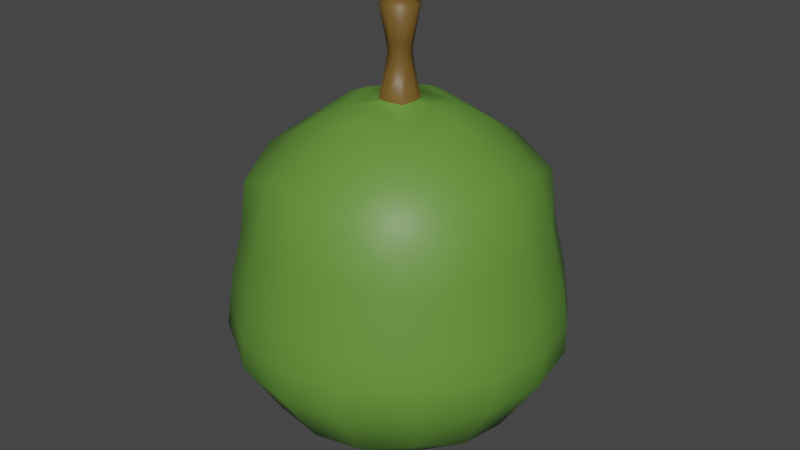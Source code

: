 # Source: Fruit1.blend  (saved by Blender 2.90.8; exported with 4.5.12 LTS)
import bpy
from mathutils import Matrix  # noqa: F401  (used for matrix-valued properties, if any)

bpy.ops.wm.read_factory_settings(use_empty=True)
scene = bpy.context.scene
scene.name = 'Scene'

# ---- collections
col_collection = bpy.data.collections.new('Collection'); scene.collection.children.link(col_collection)

# ---- materials (node trees are filled in below, after node groups)
mat_material_001 = bpy.data.materials.new('Material.001')
mat_material_001.use_transparent_shadow = False
mat_material_002 = bpy.data.materials.new('Material.002')
mat_material_002.use_transparent_shadow = False

# ---- material node trees
mat_material_001.use_nodes = True; mat_material_001.node_tree.nodes.clear()
_N = mat_material_001.node_tree.nodes; _L = mat_material_001.node_tree.links
n0 = _N.new('ShaderNodeBsdfPrincipled'); n0.name = 'Principled BSDF'; n0.location = (10, 300)
n0.distribution = 'GGX'
n0.subsurface_method = 'BURLEY'
n0.inputs[0].default_value = (0.1182, 0.281, 0.03926, 1.0)
n0.inputs[3].default_value = 1.45
n0.inputs[27].default_value = (0.0, 0.0, 0.0, 1.0)
n0.inputs[28].default_value = 1.0
n1 = _N.new('ShaderNodeOutputMaterial'); n1.name = 'Material Output'; n1.location = (300, 300)
_L.new(n0.outputs[0], n1.inputs[0])
n1.is_active_output = True
mat_material_002.use_nodes = True; mat_material_002.node_tree.nodes.clear()
_N = mat_material_002.node_tree.nodes; _L = mat_material_002.node_tree.links
n0 = _N.new('ShaderNodeBsdfPrincipled'); n0.name = 'Principled BSDF'; n0.location = (10, 300)
n0.distribution = 'GGX'
n0.subsurface_method = 'BURLEY'
n0.inputs[0].default_value = (0.1626, 0.08786, 0.01631, 1.0)
n0.inputs[3].default_value = 1.45
n0.inputs[27].default_value = (0.0, 0.0, 0.0, 1.0)
n0.inputs[28].default_value = 1.0
n1 = _N.new('ShaderNodeOutputMaterial'); n1.name = 'Material Output'; n1.location = (300, 300)
_L.new(n0.outputs[0], n1.inputs[0])
n1.is_active_output = True

# ---- world
world_world = bpy.data.worlds.new('World'); scene.world = world_world
world_world.use_nodes = True; world_world.node_tree.nodes.clear()
_N = world_world.node_tree.nodes; _L = world_world.node_tree.links
n0 = _N.new('ShaderNodeOutputWorld'); n0.name = 'World Output'; n0.location = (300, 300)
n1 = _N.new('ShaderNodeBackground'); n1.name = 'Background'; n1.location = (10, 300)
n1.inputs[0].default_value = (0.05088, 0.05088, 0.05088, 1.0)
_L.new(n1.outputs[0], n0.inputs[0])
n0.is_active_output = True
world_world.color = (0.05088, 0.05088, 0.05088)
world_world.use_sun_shadow = False
world_world.sun_shadow_jitter_overblur = 0.0

# ---- meshes
me_roundcube = bpy.data.meshes.new('Roundcube')
me_roundcube.from_pydata([(0.5774, 0.5774, -0.5774), (0.2887, 0.677, -0.677), (0.0, 0.7071, -0.7071), (-0.2887, 0.677, -0.677), (0.677, 0.677, -0.2887), (0.3385, 0.878, -0.3385), (0.0, 0.9354, -0.3536), (-0.3385, 0.878, -0.3385), (0.6493, 0.6493, 0.0), (0.3247, 0.859, 0.0), (0.0, 0.9183, 0.0), (-0.3247, 0.859, 0.0), (0.6006, 0.6006, 0.2933), (0.3003, 0.7788, 0.3375), (-4.206e-10, 0.8298, 0.3509), (-0.3003, 0.7788, 0.3375), (-0.5774, 0.5774, -0.5774), (-0.677, 0.2887, -0.677), (-0.7071, 0.0, -0.7071), (-0.677, -0.2887, -0.677), (-0.677, 0.677, -0.2887), (-0.878, 0.3385, -0.3385), (-0.9354, 0.0, -0.3536), (-0.878, -0.3385, -0.3385), (-0.6493, 0.6493, 0.0), (-0.859, 0.3247, 0.0), (-0.9183, 3.044e-10, 0.0), (-0.859, -0.3247, 0.0), (-0.6006, 0.6006, 0.2933), (-0.7788, 0.3003, 0.3375), (-0.8298, 4.206e-10, 0.3509), (-0.7788, -0.3003, 0.3375), (-0.5774, -0.5774, -0.5774), (-0.2887, -0.677, -0.677), (0.0, -0.7071, -0.7071), (0.2887, -0.677, -0.677), (-0.677, -0.677, -0.2887), (-0.3385, -0.878, -0.3385), (0.0, -0.9354, -0.3536), (0.3385, -0.878, -0.3385), (-0.6493, -0.6493, 0.0), (-0.3247, -0.859, 0.0), (0.0, -0.9183, 0.0), (0.3247, -0.859, 0.0), (-0.6006, -0.6006, 0.2933), (-0.3003, -0.7788, 0.3375), (-4.206e-10, -0.8298, 0.3509), (0.3003, -0.7788, 0.3375), (0.5774, -0.5774, -0.5774), (0.677, -0.2887, -0.677), (0.7071, 0.0, -0.7071), (0.677, 0.2887, -0.677), (0.677, -0.677, -0.2887), (0.878, -0.3385, -0.3385), (0.9354, 0.0, -0.3536), (0.878, 0.3385, -0.3385), (0.6493, -0.6493, 0.0), (0.859, -0.3247, 0.0), (0.9183, 3.044e-10, 0.0), (0.859, 0.3247, 0.0), (0.6006, -0.6006, 0.2933), (0.7788, -0.3003, 0.3375), (0.8298, 4.206e-10, 0.3509), (0.7788, 0.3003, 0.3375), (0.3385, -0.3385, -0.878), (0.0, -0.3536, -0.9354), (-0.3385, -0.3385, -0.878), (0.3536, 0.0, -0.9354), (0.0, 0.0, -1.0), (-0.3536, 0.0, -0.9354), (0.3385, 0.3385, -0.878), (0.0, 0.3536, -0.9354), (-0.3385, 0.3385, -0.878), (0.5774, 0.5774, 0.5774), (0.2887, 0.677, 0.677), (0.0, 0.7071, 0.7071), (-0.2887, 0.677, 0.677), (-0.5774, 0.5774, 0.5774), (0.677, 0.2887, 0.677), (0.07604, 0.07604, 1.008), (-1.893e-17, 0.1075, 1.019), (-0.07604, 0.07604, 1.008), (-0.677, 0.2887, 0.677), (0.7071, 0.0, 0.7071), (0.1075, -1.219e-09, 1.019), (-0.04977, -0.04977, 1.202), (-0.1075, -1.219e-09, 1.019), (-0.7071, 0.0, 0.7071), (0.677, -0.2887, 0.677), (0.07604, -0.07604, 1.008), (0.0, -0.3273, 0.9736), (-0.07604, -0.07604, 1.008), (-0.677, -0.2887, 0.677), (0.5774, -0.5774, 0.5774), (0.2887, -0.677, 0.677), (0.0, -0.7071, 0.7071), (-0.2887, -0.677, 0.677), (-0.5774, -0.5774, 0.5774), (0.3385, 0.3385, 0.878), (0.0, 0.3273, 0.9736), (-0.3385, 0.3385, 0.878), (0.3273, 0.0, 0.9736), (-0.3273, 0.0, 0.9736), (0.3385, -0.3385, 0.878), (6.909e-18, -0.1075, 1.019), (-0.3385, -0.3385, 0.878), (-1.893e-17, 0.1075, 1.509), (6.283e-19, -1.329e-09, 1.558), (0.1075, -1.219e-09, 1.509), (-0.1075, -1.219e-09, 1.509), (6.909e-18, -0.1075, 1.509), (0.07604, 0.07604, 1.509), (-0.07604, 0.07604, 1.509), (0.07604, -0.07604, 1.509), (-0.07604, -0.07604, 1.509), (-0.04977, -0.04977, 1.312), (-1.239e-17, 0.07038, 1.312), (-1.239e-17, 0.07038, 1.202), (-0.04977, 0.04977, 1.312), (-0.04977, 0.04977, 1.202), (-0.07038, -7.977e-10, 1.202), (-0.07038, -7.977e-10, 1.312), (0.07038, -7.977e-10, 1.202), (0.07038, -7.977e-10, 1.312), (0.04977, -0.04977, 1.312), (0.04977, -0.04977, 1.202), (0.04977, 0.04977, 1.202), (0.04977, 0.04977, 1.312), (4.522e-18, -0.07038, 1.202), (4.522e-18, -0.07038, 1.312), (-0.04474, -0.04474, 1.257), (-1.114e-17, 0.06328, 1.257), (-0.04474, 0.04474, 1.257), (-0.06328, -7.171e-10, 1.257), (0.06328, -7.171e-10, 1.257), (0.04474, -0.04474, 1.257), (0.04474, 0.04474, 1.257), (4.065e-18, -0.06328, 1.257), (-9.463e-18, 0.2174, 1.018), (0.2073, 0.2073, 0.9772), (-0.2073, 0.2073, 0.9772), (0.2174, -6.094e-10, 1.018), (-0.2174, -6.094e-10, 1.018), (0.2073, -0.2073, 0.9772), (3.455e-18, -0.2174, 1.018), (-0.2073, -0.2073, 0.9772), (0.6641, 0.6641, -0.1385), (0.3358, 0.8799, -0.1642), (0.0, 0.9422, -0.1721), (-0.3358, 0.8799, -0.1642), (-0.6641, 0.6641, -0.1385), (-0.8799, 0.3358, -0.1642), (-0.9422, 9.828e-11, -0.1721), (-0.8799, -0.3358, -0.1642), (-0.6641, -0.6641, -0.1385), (-0.3358, -0.8799, -0.1642), (0.0, -0.9422, -0.1721), (0.3358, -0.8799, -0.1642), (0.6641, -0.6641, -0.1385), (0.8799, -0.3358, -0.1642), (0.9422, 9.828e-11, -0.1721), (0.8799, 0.3358, -0.1642)], [], [(0, 1, 5, 4), (1, 2, 6, 5), (2, 3, 7, 6), (3, 16, 20, 7), (146, 147, 9, 8), (147, 148, 10, 9), (148, 149, 11, 10), (149, 150, 24, 11), (8, 9, 13, 12), (9, 10, 14, 13), (10, 11, 15, 14), (11, 24, 28, 15), (12, 13, 74, 73), (13, 14, 75, 74), (14, 15, 76, 75), (15, 28, 77, 76), (16, 17, 21, 20), (17, 18, 22, 21), (18, 19, 23, 22), (19, 32, 36, 23), (150, 151, 25, 24), (151, 152, 26, 25), (152, 153, 27, 26), (153, 154, 40, 27), (24, 25, 29, 28), (25, 26, 30, 29), (26, 27, 31, 30), (27, 40, 44, 31), (28, 29, 82, 77), (29, 30, 87, 82), (30, 31, 92, 87), (31, 44, 97, 92), (32, 33, 37, 36), (33, 34, 38, 37), (34, 35, 39, 38), (35, 48, 52, 39), (154, 155, 41, 40), (155, 156, 42, 41), (156, 157, 43, 42), (157, 158, 56, 43), (40, 41, 45, 44), (41, 42, 46, 45), (42, 43, 47, 46), (43, 56, 60, 47), (44, 45, 96, 97), (45, 46, 95, 96), (46, 47, 94, 95), (47, 60, 93, 94), (48, 49, 53, 52), (49, 50, 54, 53), (50, 51, 55, 54), (51, 0, 4, 55), (158, 159, 57, 56), (159, 160, 58, 57), (160, 161, 59, 58), (161, 146, 8, 59), (56, 57, 61, 60), (57, 58, 62, 61), (58, 59, 63, 62), (59, 8, 12, 63), (60, 61, 88, 93), (61, 62, 83, 88), (62, 63, 78, 83), (63, 12, 73, 78), (48, 35, 64, 49), (35, 34, 65, 64), (34, 33, 66, 65), (33, 32, 19, 66), (49, 64, 67, 50), (64, 65, 68, 67), (65, 66, 69, 68), (66, 19, 18, 69), (50, 67, 70, 51), (67, 68, 71, 70), (68, 69, 72, 71), (69, 18, 17, 72), (51, 70, 1, 0), (70, 71, 2, 1), (71, 72, 3, 2), (72, 17, 16, 3), (73, 74, 98, 78), (74, 75, 99, 98), (75, 76, 100, 99), (76, 77, 82, 100), (78, 98, 101, 83), (124, 123, 108, 113), (121, 115, 114, 109), (100, 82, 87, 102), (83, 101, 103, 88), (116, 118, 112, 106), (118, 121, 109, 112), (102, 87, 92, 105), (88, 103, 94, 93), (103, 90, 95, 94), (90, 105, 96, 95), (105, 92, 97, 96), (138, 139, 98, 99), (140, 138, 99, 100), (139, 141, 101, 98), (142, 140, 100, 102), (141, 143, 103, 101), (143, 144, 90, 103), (145, 142, 102, 105), (144, 145, 105, 90), (111, 106, 107, 108), (106, 112, 109, 107), (108, 107, 110, 113), (107, 109, 114, 110), (123, 127, 111, 108), (127, 116, 106, 111), (115, 129, 110, 114), (129, 124, 113, 110), (104, 89, 125, 128), (137, 135, 124, 129), (91, 104, 128, 85), (130, 137, 129, 115), (79, 80, 117, 126), (136, 131, 116, 127), (84, 79, 126, 122), (134, 136, 127, 123), (81, 86, 120, 119), (132, 133, 121, 118), (80, 81, 119, 117), (131, 132, 118, 116), (86, 91, 85, 120), (133, 130, 115, 121), (89, 84, 122, 125), (135, 134, 123, 124), (125, 122, 134, 135), (120, 85, 130, 133), (117, 119, 132, 131), (119, 120, 133, 132), (122, 126, 136, 134), (126, 117, 131, 136), (85, 128, 137, 130), (128, 125, 135, 137), (104, 91, 145, 144), (91, 86, 142, 145), (89, 104, 144, 143), (84, 89, 143, 141), (86, 81, 140, 142), (79, 84, 141, 139), (81, 80, 138, 140), (80, 79, 139, 138), (55, 4, 146, 161), (54, 55, 161, 160), (53, 54, 160, 159), (52, 53, 159, 158), (39, 52, 158, 157), (38, 39, 157, 156), (37, 38, 156, 155), (36, 37, 155, 154), (23, 36, 154, 153), (22, 23, 153, 152), (21, 22, 152, 151), (20, 21, 151, 150), (7, 20, 150, 149), (6, 7, 149, 148), (5, 6, 148, 147), (4, 5, 147, 146)])
me_roundcube.polygons.foreach_set('use_smooth', [True] * 160)
me_roundcube.polygons.foreach_set('material_index', [0, 0, 0, 0, 0, 0, 0, 0, 0, 0, 0, 0, 0, 0, 0, 0, 0, 0, 0, 0, 0, 0, 0, 0, 0, 0, 0, 0, 0, 0, 0, 0, 0, 0, 0, 0, 0, 0, 0, 0, 0, 0, 0, 0, 0, 0, 0, 0, 0, 0, 0, 0, 0, 0, 0, 0, 0, 0, 0, 0, 0, 0, 0, 0, 0, 0, 0, 0, 0, 0, 0, 0, 0, 0, 0, 0, 0, 0, 0, 0, 0, 0, 0, 0, 0, 1, 1, 0, 0, 1, 1, 0, 0, 0, 0, 0, 0, 0, 0, 0, 0, 0, 0, 0, 1, 1, 1, 1, 1, 1, 1, 1, 1, 1, 1, 1, 1, 1, 1, 1, 1, 1, 1, 1, 1, 1, 1, 1, 1, 1, 1, 1, 1, 1, 1, 1, 0, 0, 0, 0, 0, 0, 0, 0, 0, 0, 0, 0, 0, 0, 0, 0, 0, 0, 0, 0, 0, 0, 0, 0])
me_roundcube.materials.append(mat_material_001)
me_roundcube.materials.append(mat_material_002)
me_roundcube.use_remesh_fix_poles = True
me_roundcube.use_remesh_preserve_attributes = False
me_roundcube.use_mirror_vertex_groups = False
me_roundcube.update()

# ---- objects
ob_roundcube = bpy.data.objects.new('Roundcube', me_roundcube)

# ---- transforms, parenting, visibility, modifiers, constraints
ob_roundcube.location = (0.0, 0.0, 0.0)
ob_roundcube.lineart.crease_threshold = 0.0

# ---- collection membership
col_collection.objects.link(ob_roundcube)

# ---- scene / render settings (as saved in the file)
scene.frame_start = 1; scene.frame_end = 250; scene.frame_set(1)
scene.render.engine = 'BLENDER_EEVEE_NEXT'
scene.cycles.use_denoising = False
scene.cycles.samples = 128
scene.cycles.sampling_pattern = 'TABULATED_SOBOL'
scene.cycles.use_adaptive_sampling = False
scene.cycles.use_light_tree = False
scene.view_settings.view_transform = 'Filmic'
bpy.context.view_layer.update()

# ---- added for rendering (the .blend has no active camera and no usable light): camera, sun
cam_auto = bpy.data.cameras.new('AutoCamera')
cam_auto.lens = 50.0
cam_auto.sensor_width = 36.0
cam_auto.clip_end = 1000.0
ob_auto_camera = bpy.data.objects.new('AutoCamera', cam_auto)
scene.collection.objects.link(ob_auto_camera)
ob_auto_camera.location = (3.41783, -4.10139, 3.01337)
ob_auto_camera.rotation_euler = (1.09748, -7.21219e-08, 0.694738)
scene.camera = ob_auto_camera
light_auto_sun = bpy.data.lights.new('AutoSun', 'SUN')
light_auto_sun.energy = 3.0
light_auto_sun.angle = 0.0523599
ob_auto_sun = bpy.data.objects.new('AutoSun', light_auto_sun)
scene.collection.objects.link(ob_auto_sun)
ob_auto_sun.rotation_euler = (0.872665, 0.174533, 0.523599)
bpy.context.view_layer.update()
